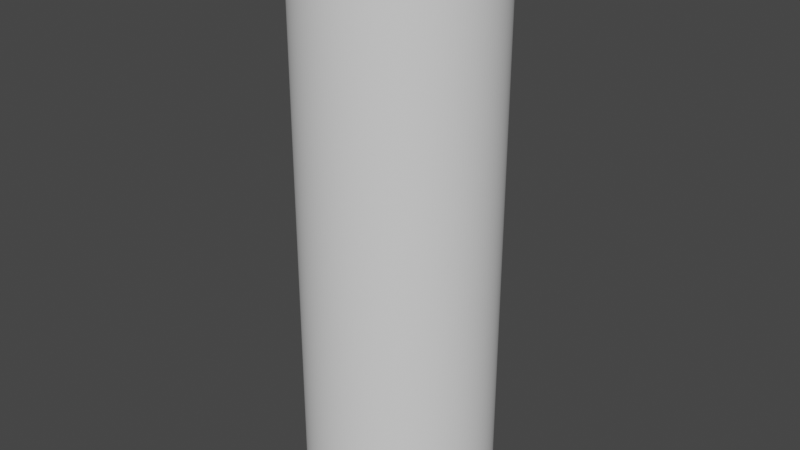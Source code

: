 # Source: tree_trunk.blend  (saved by Blender 2.81.16; exported with 4.5.12 LTS)
import bpy
from mathutils import Matrix  # noqa: F401  (used for matrix-valued properties, if any)

bpy.ops.wm.read_factory_settings(use_empty=True)
scene = bpy.context.scene
scene.name = 'Scene'

# ---- collections
col_collection = bpy.data.collections.new('Collection'); scene.collection.children.link(col_collection)

# ---- world
world_world = bpy.data.worlds.new('World'); scene.world = world_world
world_world.use_nodes = True; world_world.node_tree.nodes.clear()
_N = world_world.node_tree.nodes; _L = world_world.node_tree.links
n0 = _N.new('ShaderNodeOutputWorld'); n0.name = 'World Output'; n0.location = (300, 300)
n1 = _N.new('ShaderNodeBackground'); n1.name = 'Background'; n1.location = (10, 300)
n1.inputs[0].default_value = (0.05088, 0.05088, 0.05088, 1.0)
_L.new(n1.outputs[0], n0.inputs[0])
n0.is_active_output = True
world_world.color = (0.05088, 0.05088, 0.05088)
world_world.use_sun_shadow = False
world_world.sun_shadow_jitter_overblur = 0.0

# ---- meshes
me_cylinder = bpy.data.meshes.new('Cylinder')
me_cylinder.from_pydata([(0.0, 1.0, -1.0), (0.0, 1.0, 1.0), (0.03141, 0.9995, -1.0), (0.03141, 0.9995, 1.0), (0.06279, 0.998, -1.0), (0.06279, 0.998, 1.0), (0.09411, 0.9956, -1.0), (0.09411, 0.9956, 1.0), (0.1253, 0.9921, -1.0), (0.1253, 0.9921, 1.0), (0.1564, 0.9877, -1.0), (0.1564, 0.9877, 1.0), (0.1874, 0.9823, -1.0), (0.1874, 0.9823, 1.0), (0.2181, 0.9759, -1.0), (0.2181, 0.9759, 1.0), (0.2487, 0.9686, -1.0), (0.2487, 0.9686, 1.0), (0.279, 0.9603, -1.0), (0.279, 0.9603, 1.0), (0.309, 0.9511, -1.0), (0.309, 0.9511, 1.0), (0.3387, 0.9409, -1.0), (0.3387, 0.9409, 1.0), (0.3681, 0.9298, -1.0), (0.3681, 0.9298, 1.0), (0.3971, 0.9178, -1.0), (0.3971, 0.9178, 1.0), (0.4258, 0.9048, -1.0), (0.4258, 0.9048, 1.0), (0.454, 0.891, -1.0), (0.454, 0.891, 1.0), (0.4818, 0.8763, -1.0), (0.4818, 0.8763, 1.0), (0.509, 0.8607, -1.0), (0.509, 0.8607, 1.0), (0.5358, 0.8443, -1.0), (0.5358, 0.8443, 1.0), (0.5621, 0.8271, -1.0), (0.5621, 0.8271, 1.0), (0.5878, 0.809, -1.0), (0.5878, 0.809, 1.0), (0.6129, 0.7902, -1.0), (0.6129, 0.7902, 1.0), (0.6374, 0.7705, -1.0), (0.6374, 0.7705, 1.0), (0.6613, 0.7501, -1.0), (0.6613, 0.7501, 1.0), (0.6845, 0.729, -1.0), (0.6845, 0.729, 1.0), (0.7071, 0.7071, -1.0), (0.7071, 0.7071, 1.0), (0.729, 0.6845, -1.0), (0.729, 0.6845, 1.0), (0.7501, 0.6613, -1.0), (0.7501, 0.6613, 1.0), (0.7705, 0.6374, -1.0), (0.7705, 0.6374, 1.0), (0.7902, 0.6129, -1.0), (0.7902, 0.6129, 1.0), (0.809, 0.5878, -1.0), (0.809, 0.5878, 1.0), (0.8271, 0.5621, -1.0), (0.8271, 0.5621, 1.0), (0.8443, 0.5358, -1.0), (0.8443, 0.5358, 1.0), (0.8607, 0.509, -1.0), (0.8607, 0.509, 1.0), (0.8763, 0.4818, -1.0), (0.8763, 0.4818, 1.0), (0.891, 0.454, -1.0), (0.891, 0.454, 1.0), (0.9048, 0.4258, -1.0), (0.9048, 0.4258, 1.0), (0.9178, 0.3971, -1.0), (0.9178, 0.3971, 1.0), (0.9298, 0.3681, -1.0), (0.9298, 0.3681, 1.0), (0.9409, 0.3387, -1.0), (0.9409, 0.3387, 1.0), (0.9511, 0.309, -1.0), (0.9511, 0.309, 1.0), (0.9603, 0.279, -1.0), (0.9603, 0.279, 1.0), (0.9686, 0.2487, -1.0), (0.9686, 0.2487, 1.0), (0.9759, 0.2181, -1.0), (0.9759, 0.2181, 1.0), (0.9823, 0.1874, -1.0), (0.9823, 0.1874, 1.0), (0.9877, 0.1564, -1.0), (0.9877, 0.1564, 1.0), (0.9921, 0.1253, -1.0), (0.9921, 0.1253, 1.0), (0.9956, 0.09411, -1.0), (0.9956, 0.09411, 1.0), (0.998, 0.06279, -1.0), (0.998, 0.06279, 1.0), (0.9995, 0.03141, -1.0), (0.9995, 0.03141, 1.0), (1.0, -5.205e-07, -1.0), (1.0, -5.205e-07, 1.0), (0.9995, -0.03141, -1.0), (0.9995, -0.03141, 1.0), (0.998, -0.06279, -1.0), (0.998, -0.06279, 1.0), (0.9956, -0.09411, -1.0), (0.9956, -0.09411, 1.0), (0.9921, -0.1253, -1.0), (0.9921, -0.1253, 1.0), (0.9877, -0.1564, -1.0), (0.9877, -0.1564, 1.0), (0.9823, -0.1874, -1.0), (0.9823, -0.1874, 1.0), (0.9759, -0.2181, -1.0), (0.9759, -0.2181, 1.0), (0.9686, -0.2487, -1.0), (0.9686, -0.2487, 1.0), (0.9603, -0.279, -1.0), (0.9603, -0.279, 1.0), (0.9511, -0.309, -1.0), (0.9511, -0.309, 1.0), (0.9409, -0.3387, -1.0), (0.9409, -0.3387, 1.0), (0.9298, -0.3681, -1.0), (0.9298, -0.3681, 1.0), (0.9178, -0.3971, -1.0), (0.9178, -0.3971, 1.0), (0.9048, -0.4258, -1.0), (0.9048, -0.4258, 1.0), (0.891, -0.454, -1.0), (0.891, -0.454, 1.0), (0.8763, -0.4818, -1.0), (0.8763, -0.4818, 1.0), (0.8607, -0.509, -1.0), (0.8607, -0.509, 1.0), (0.8443, -0.5358, -1.0), (0.8443, -0.5358, 1.0), (0.8271, -0.5621, -1.0), (0.8271, -0.5621, 1.0), (0.809, -0.5878, -1.0), (0.809, -0.5878, 1.0), (0.7902, -0.6129, -1.0), (0.7902, -0.6129, 1.0), (0.7705, -0.6374, -1.0), (0.7705, -0.6374, 1.0), (0.7501, -0.6613, -1.0), (0.7501, -0.6613, 1.0), (0.729, -0.6845, -1.0), (0.729, -0.6845, 1.0), (0.7071, -0.7071, -1.0), (0.7071, -0.7071, 1.0), (0.6845, -0.729, -1.0), (0.6845, -0.729, 1.0), (0.6613, -0.7501, -1.0), (0.6613, -0.7501, 1.0), (0.6374, -0.7705, -1.0), (0.6374, -0.7705, 1.0), (0.6129, -0.7902, -1.0), (0.6129, -0.7902, 1.0), (0.5878, -0.809, -1.0), (0.5878, -0.809, 1.0), (0.5621, -0.8271, -1.0), (0.5621, -0.8271, 1.0), (0.5358, -0.8443, -1.0), (0.5358, -0.8443, 1.0), (0.509, -0.8607, -1.0), (0.509, -0.8607, 1.0), (0.4818, -0.8763, -1.0), (0.4818, -0.8763, 1.0), (0.454, -0.891, -1.0), (0.454, -0.891, 1.0), (0.4258, -0.9048, -1.0), (0.4258, -0.9048, 1.0), (0.3971, -0.9178, -1.0), (0.3971, -0.9178, 1.0), (0.3681, -0.9298, -1.0), (0.3681, -0.9298, 1.0), (0.3387, -0.9409, -1.0), (0.3387, -0.9409, 1.0), (0.309, -0.9511, -1.0), (0.309, -0.9511, 1.0), (0.279, -0.9603, -1.0), (0.279, -0.9603, 1.0), (0.2487, -0.9686, -1.0), (0.2487, -0.9686, 1.0), (0.2181, -0.9759, -1.0), (0.2181, -0.9759, 1.0), (0.1874, -0.9823, -1.0), (0.1874, -0.9823, 1.0), (0.1564, -0.9877, -1.0), (0.1564, -0.9877, 1.0), (0.1253, -0.9921, -1.0), (0.1253, -0.9921, 1.0), (0.09411, -0.9956, -1.0), (0.09411, -0.9956, 1.0), (0.06279, -0.998, -1.0), (0.06279, -0.998, 1.0), (0.03141, -0.9995, -1.0), (0.03141, -0.9995, 1.0), (-1.041e-06, -1.0, -1.0), (-1.041e-06, -1.0, 1.0), (-0.03141, -0.9995, -1.0), (-0.03141, -0.9995, 1.0), (-0.06279, -0.998, -1.0), (-0.06279, -0.998, 1.0), (-0.09411, -0.9956, -1.0), (-0.09411, -0.9956, 1.0), (-0.1253, -0.9921, -1.0), (-0.1253, -0.9921, 1.0), (-0.1564, -0.9877, -1.0), (-0.1564, -0.9877, 1.0), (-0.1874, -0.9823, -1.0), (-0.1874, -0.9823, 1.0), (-0.2181, -0.9759, -1.0), (-0.2181, -0.9759, 1.0), (-0.2487, -0.9686, -1.0), (-0.2487, -0.9686, 1.0), (-0.279, -0.9603, -1.0), (-0.279, -0.9603, 1.0), (-0.309, -0.9511, -1.0), (-0.309, -0.9511, 1.0), (-0.3387, -0.9409, -1.0), (-0.3387, -0.9409, 1.0), (-0.3681, -0.9298, -1.0), (-0.3681, -0.9298, 1.0), (-0.3971, -0.9178, -1.0), (-0.3971, -0.9178, 1.0), (-0.4258, -0.9048, -1.0), (-0.4258, -0.9048, 1.0), (-0.454, -0.891, -1.0), (-0.454, -0.891, 1.0), (-0.4818, -0.8763, -1.0), (-0.4818, -0.8763, 1.0), (-0.509, -0.8607, -1.0), (-0.509, -0.8607, 1.0), (-0.5358, -0.8443, -1.0), (-0.5358, -0.8443, 1.0), (-0.5621, -0.8271, -1.0), (-0.5621, -0.8271, 1.0), (-0.5878, -0.809, -1.0), (-0.5878, -0.809, 1.0), (-0.6129, -0.7902, -1.0), (-0.6129, -0.7902, 1.0), (-0.6374, -0.7705, -1.0), (-0.6374, -0.7705, 1.0), (-0.6613, -0.7501, -1.0), (-0.6613, -0.7501, 1.0), (-0.6845, -0.729, -1.0), (-0.6845, -0.729, 1.0), (-0.7071, -0.7071, -1.0), (-0.7071, -0.7071, 1.0), (-0.729, -0.6845, -1.0), (-0.729, -0.6845, 1.0), (-0.7501, -0.6613, -1.0), (-0.7501, -0.6613, 1.0), (-0.7705, -0.6374, -1.0), (-0.7705, -0.6374, 1.0), (-0.7902, -0.6129, -1.0), (-0.7902, -0.6129, 1.0), (-0.809, -0.5878, -1.0), (-0.809, -0.5878, 1.0), (-0.8271, -0.5621, -1.0), (-0.8271, -0.5621, 1.0), (-0.8443, -0.5358, -1.0), (-0.8443, -0.5358, 1.0), (-0.8607, -0.509, -1.0), (-0.8607, -0.509, 1.0), (-0.8763, -0.4818, -1.0), (-0.8763, -0.4818, 1.0), (-0.891, -0.454, -1.0), (-0.891, -0.454, 1.0), (-0.9048, -0.4258, -1.0), (-0.9048, -0.4258, 1.0), (-0.9178, -0.3971, -1.0), (-0.9178, -0.3971, 1.0), (-0.9298, -0.3681, -1.0), (-0.9298, -0.3681, 1.0), (-0.9409, -0.3387, -1.0), (-0.9409, -0.3387, 1.0), (-0.9511, -0.309, -1.0), (-0.9511, -0.309, 1.0), (-0.9603, -0.279, -1.0), (-0.9603, -0.279, 1.0), (-0.9686, -0.2487, -1.0), (-0.9686, -0.2487, 1.0), (-0.9759, -0.2181, -1.0), (-0.9759, -0.2181, 1.0), (-0.9823, -0.1874, -1.0), (-0.9823, -0.1874, 1.0), (-0.9877, -0.1564, -1.0), (-0.9877, -0.1564, 1.0), (-0.9921, -0.1253, -1.0), (-0.9921, -0.1253, 1.0), (-0.9956, -0.09411, -1.0), (-0.9956, -0.09411, 1.0), (-0.998, -0.06279, -1.0), (-0.998, -0.06279, 1.0), (-0.9995, -0.03141, -1.0), (-0.9995, -0.03141, 1.0), (-1.0, 1.442e-06, -1.0), (-1.0, 1.442e-06, 1.0), (-0.9995, 0.03141, -1.0), (-0.9995, 0.03141, 1.0), (-0.998, 0.06279, -1.0), (-0.998, 0.06279, 1.0), (-0.9956, 0.09411, -1.0), (-0.9956, 0.09411, 1.0), (-0.9921, 0.1253, -1.0), (-0.9921, 0.1253, 1.0), (-0.9877, 0.1564, -1.0), (-0.9877, 0.1564, 1.0), (-0.9823, 0.1874, -1.0), (-0.9823, 0.1874, 1.0), (-0.9759, 0.2181, -1.0), (-0.9759, 0.2181, 1.0), (-0.9686, 0.2487, -1.0), (-0.9686, 0.2487, 1.0), (-0.9603, 0.279, -1.0), (-0.9603, 0.279, 1.0), (-0.9511, 0.309, -1.0), (-0.9511, 0.309, 1.0), (-0.9409, 0.3387, -1.0), (-0.9409, 0.3387, 1.0), (-0.9298, 0.3681, -1.0), (-0.9298, 0.3681, 1.0), (-0.9178, 0.3971, -1.0), (-0.9178, 0.3971, 1.0), (-0.9048, 0.4258, -1.0), (-0.9048, 0.4258, 1.0), (-0.891, 0.454, -1.0), (-0.891, 0.454, 1.0), (-0.8763, 0.4818, -1.0), (-0.8763, 0.4818, 1.0), (-0.8607, 0.509, -1.0), (-0.8607, 0.509, 1.0), (-0.8443, 0.5358, -1.0), (-0.8443, 0.5358, 1.0), (-0.8271, 0.5621, -1.0), (-0.8271, 0.5621, 1.0), (-0.809, 0.5878, -1.0), (-0.809, 0.5878, 1.0), (-0.7902, 0.6129, -1.0), (-0.7902, 0.6129, 1.0), (-0.7705, 0.6374, -1.0), (-0.7705, 0.6374, 1.0), (-0.7501, 0.6613, -1.0), (-0.7501, 0.6613, 1.0), (-0.729, 0.6845, -1.0), (-0.729, 0.6845, 1.0), (-0.7071, 0.7071, -1.0), (-0.7071, 0.7071, 1.0), (-0.6845, 0.729, -1.0), (-0.6845, 0.729, 1.0), (-0.6613, 0.7501, -1.0), (-0.6613, 0.7501, 1.0), (-0.6374, 0.7705, -1.0), (-0.6374, 0.7705, 1.0), (-0.6129, 0.7902, -1.0), (-0.6129, 0.7902, 1.0), (-0.5878, 0.809, -1.0), (-0.5878, 0.809, 1.0), (-0.5621, 0.8271, -1.0), (-0.5621, 0.8271, 1.0), (-0.5358, 0.8443, -1.0), (-0.5358, 0.8443, 1.0), (-0.509, 0.8607, -1.0), (-0.509, 0.8607, 1.0), (-0.4818, 0.8763, -1.0), (-0.4818, 0.8763, 1.0), (-0.454, 0.891, -1.0), (-0.454, 0.891, 1.0), (-0.4258, 0.9048, -1.0), (-0.4258, 0.9048, 1.0), (-0.3971, 0.9178, -1.0), (-0.3971, 0.9178, 1.0), (-0.3681, 0.9298, -1.0), (-0.3681, 0.9298, 1.0), (-0.3387, 0.9409, -1.0), (-0.3387, 0.9409, 1.0), (-0.309, 0.9511, -1.0), (-0.309, 0.9511, 1.0), (-0.279, 0.9603, -1.0), (-0.279, 0.9603, 1.0), (-0.2487, 0.9686, -1.0), (-0.2487, 0.9686, 1.0), (-0.2181, 0.9759, -1.0), (-0.2181, 0.9759, 1.0), (-0.1874, 0.9823, -1.0), (-0.1874, 0.9823, 1.0), (-0.1564, 0.9877, -1.0), (-0.1564, 0.9877, 1.0), (-0.1253, 0.9921, -1.0), (-0.1253, 0.9921, 1.0), (-0.09411, 0.9956, -1.0), (-0.09411, 0.9956, 1.0), (-0.06279, 0.998, -1.0), (-0.06279, 0.998, 1.0), (-0.03141, 0.9995, -1.0), (-0.03141, 0.9995, 1.0)], [], [(0, 1, 3, 2), (2, 3, 5, 4), (4, 5, 7, 6), (6, 7, 9, 8), (8, 9, 11, 10), (10, 11, 13, 12), (12, 13, 15, 14), (14, 15, 17, 16), (16, 17, 19, 18), (18, 19, 21, 20), (20, 21, 23, 22), (22, 23, 25, 24), (24, 25, 27, 26), (26, 27, 29, 28), (28, 29, 31, 30), (30, 31, 33, 32), (32, 33, 35, 34), (34, 35, 37, 36), (36, 37, 39, 38), (38, 39, 41, 40), (40, 41, 43, 42), (42, 43, 45, 44), (44, 45, 47, 46), (46, 47, 49, 48), (48, 49, 51, 50), (50, 51, 53, 52), (52, 53, 55, 54), (54, 55, 57, 56), (56, 57, 59, 58), (58, 59, 61, 60), (60, 61, 63, 62), (62, 63, 65, 64), (64, 65, 67, 66), (66, 67, 69, 68), (68, 69, 71, 70), (70, 71, 73, 72), (72, 73, 75, 74), (74, 75, 77, 76), (76, 77, 79, 78), (78, 79, 81, 80), (80, 81, 83, 82), (82, 83, 85, 84), (84, 85, 87, 86), (86, 87, 89, 88), (88, 89, 91, 90), (90, 91, 93, 92), (92, 93, 95, 94), (94, 95, 97, 96), (96, 97, 99, 98), (98, 99, 101, 100), (100, 101, 103, 102), (102, 103, 105, 104), (104, 105, 107, 106), (106, 107, 109, 108), (108, 109, 111, 110), (110, 111, 113, 112), (112, 113, 115, 114), (114, 115, 117, 116), (116, 117, 119, 118), (118, 119, 121, 120), (120, 121, 123, 122), (122, 123, 125, 124), (124, 125, 127, 126), (126, 127, 129, 128), (128, 129, 131, 130), (130, 131, 133, 132), (132, 133, 135, 134), (134, 135, 137, 136), (136, 137, 139, 138), (138, 139, 141, 140), (140, 141, 143, 142), (142, 143, 145, 144), (144, 145, 147, 146), (146, 147, 149, 148), (148, 149, 151, 150), (150, 151, 153, 152), (152, 153, 155, 154), (154, 155, 157, 156), (156, 157, 159, 158), (158, 159, 161, 160), (160, 161, 163, 162), (162, 163, 165, 164), (164, 165, 167, 166), (166, 167, 169, 168), (168, 169, 171, 170), (170, 171, 173, 172), (172, 173, 175, 174), (174, 175, 177, 176), (176, 177, 179, 178), (178, 179, 181, 180), (180, 181, 183, 182), (182, 183, 185, 184), (184, 185, 187, 186), (186, 187, 189, 188), (188, 189, 191, 190), (190, 191, 193, 192), (192, 193, 195, 194), (194, 195, 197, 196), (196, 197, 199, 198), (198, 199, 201, 200), (200, 201, 203, 202), (202, 203, 205, 204), (204, 205, 207, 206), (206, 207, 209, 208), (208, 209, 211, 210), (210, 211, 213, 212), (212, 213, 215, 214), (214, 215, 217, 216), (216, 217, 219, 218), (218, 219, 221, 220), (220, 221, 223, 222), (222, 223, 225, 224), (224, 225, 227, 226), (226, 227, 229, 228), (228, 229, 231, 230), (230, 231, 233, 232), (232, 233, 235, 234), (234, 235, 237, 236), (236, 237, 239, 238), (238, 239, 241, 240), (240, 241, 243, 242), (242, 243, 245, 244), (244, 245, 247, 246), (246, 247, 249, 248), (248, 249, 251, 250), (250, 251, 253, 252), (252, 253, 255, 254), (254, 255, 257, 256), (256, 257, 259, 258), (258, 259, 261, 260), (260, 261, 263, 262), (262, 263, 265, 264), (264, 265, 267, 266), (266, 267, 269, 268), (268, 269, 271, 270), (270, 271, 273, 272), (272, 273, 275, 274), (274, 275, 277, 276), (276, 277, 279, 278), (278, 279, 281, 280), (280, 281, 283, 282), (282, 283, 285, 284), (284, 285, 287, 286), (286, 287, 289, 288), (288, 289, 291, 290), (290, 291, 293, 292), (292, 293, 295, 294), (294, 295, 297, 296), (296, 297, 299, 298), (298, 299, 301, 300), (300, 301, 303, 302), (302, 303, 305, 304), (304, 305, 307, 306), (306, 307, 309, 308), (308, 309, 311, 310), (310, 311, 313, 312), (312, 313, 315, 314), (314, 315, 317, 316), (316, 317, 319, 318), (318, 319, 321, 320), (320, 321, 323, 322), (322, 323, 325, 324), (324, 325, 327, 326), (326, 327, 329, 328), (328, 329, 331, 330), (330, 331, 333, 332), (332, 333, 335, 334), (334, 335, 337, 336), (336, 337, 339, 338), (338, 339, 341, 340), (340, 341, 343, 342), (342, 343, 345, 344), (344, 345, 347, 346), (346, 347, 349, 348), (348, 349, 351, 350), (350, 351, 353, 352), (352, 353, 355, 354), (354, 355, 357, 356), (356, 357, 359, 358), (358, 359, 361, 360), (360, 361, 363, 362), (362, 363, 365, 364), (364, 365, 367, 366), (366, 367, 369, 368), (368, 369, 371, 370), (370, 371, 373, 372), (372, 373, 375, 374), (374, 375, 377, 376), (376, 377, 379, 378), (378, 379, 381, 380), (380, 381, 383, 382), (382, 383, 385, 384), (384, 385, 387, 386), (386, 387, 389, 388), (388, 389, 391, 390), (390, 391, 393, 392), (392, 393, 395, 394), (394, 395, 397, 396), (3, 1, 399, 397, 395, 393, 391, 389, 387, 385, 383, 381, 379, 377, 375, 373, 371, 369, 367, 365, 363, 361, 359, 357, 355, 353, 351, 349, 347, 345, 343, 341, 339, 337, 335, 333, 331, 329, 327, 325, 323, 321, 319, 317, 315, 313, 311, 309, 307, 305, 303, 301, 299, 297, 295, 293, 291, 289, 287, 285, 283, 281, 279, 277, 275, 273, 271, 269, 267, 265, 263, 261, 259, 257, 255, 253, 251, 249, 247, 245, 243, 241, 239, 237, 235, 233, 231, 229, 227, 225, 223, 221, 219, 217, 215, 213, 211, 209, 207, 205, 203, 201, 199, 197, 195, 193, 191, 189, 187, 185, 183, 181, 179, 177, 175, 173, 171, 169, 167, 165, 163, 161, 159, 157, 155, 153, 151, 149, 147, 145, 143, 141, 139, 137, 135, 133, 131, 129, 127, 125, 123, 121, 119, 117, 115, 113, 111, 109, 107, 105, 103, 101, 99, 97, 95, 93, 91, 89, 87, 85, 83, 81, 79, 77, 75, 73, 71, 69, 67, 65, 63, 61, 59, 57, 55, 53, 51, 49, 47, 45, 43, 41, 39, 37, 35, 33, 31, 29, 27, 25, 23, 21, 19, 17, 15, 13, 11, 9, 7, 5), (396, 397, 399, 398), (398, 399, 1, 0), (0, 2, 4, 6, 8, 10, 12, 14, 16, 18, 20, 22, 24, 26, 28, 30, 32, 34, 36, 38, 40, 42, 44, 46, 48, 50, 52, 54, 56, 58, 60, 62, 64, 66, 68, 70, 72, 74, 76, 78, 80, 82, 84, 86, 88, 90, 92, 94, 96, 98, 100, 102, 104, 106, 108, 110, 112, 114, 116, 118, 120, 122, 124, 126, 128, 130, 132, 134, 136, 138, 140, 142, 144, 146, 148, 150, 152, 154, 156, 158, 160, 162, 164, 166, 168, 170, 172, 174, 176, 178, 180, 182, 184, 186, 188, 190, 192, 194, 196, 198, 200, 202, 204, 206, 208, 210, 212, 214, 216, 218, 220, 222, 224, 226, 228, 230, 232, 234, 236, 238, 240, 242, 244, 246, 248, 250, 252, 254, 256, 258, 260, 262, 264, 266, 268, 270, 272, 274, 276, 278, 280, 282, 284, 286, 288, 290, 292, 294, 296, 298, 300, 302, 304, 306, 308, 310, 312, 314, 316, 318, 320, 322, 324, 326, 328, 330, 332, 334, 336, 338, 340, 342, 344, 346, 348, 350, 352, 354, 356, 358, 360, 362, 364, 366, 368, 370, 372, 374, 376, 378, 380, 382, 384, 386, 388, 390, 392, 394, 396, 398)])
_uv = me_cylinder.uv_layers.new(name='UVMap')
_uv.uv.foreach_set('vector', [1.0, 0.5, 1.0, 1.0, 0.995, 1.0, 0.995, 0.5, 0.995, 0.5, 0.995, 1.0, 0.99, 1.0, 0.99, 0.5, 0.99, 0.5, 0.99, 1.0, 0.985, 1.0, 0.985, 0.5, 0.985, 0.5, 0.985, 1.0, 0.98, 1.0, 0.98, 0.5, 0.98, 0.5, 0.98, 1.0, 0.975, 1.0, 0.975, 0.5, 0.975, 0.5, 0.975, 1.0, 0.97, 1.0, 0.97, 0.5, 0.97, 0.5, 0.97, 1.0, 0.965, 1.0, 0.965, 0.5, 0.965, 0.5, 0.965, 1.0, 0.96, 1.0, 0.96, 0.5, 0.96, 0.5, 0.96, 1.0, 0.955, 1.0, 0.955, 0.5, 0.955, 0.5, 0.955, 1.0, 0.95, 1.0, 0.95, 0.5, 0.95, 0.5, 0.95, 1.0, 0.945, 1.0, 0.945, 0.5, 0.945, 0.5, 0.945, 1.0, 0.94, 1.0, 0.94, 0.5, 0.94, 0.5, 0.94, 1.0, 0.935, 1.0, 0.935, 0.5, 0.935, 0.5, 0.935, 1.0, 0.93, 1.0, 0.93, 0.5, 0.93, 0.5, 0.93, 1.0, 0.925, 1.0, 0.925, 0.5, 0.925, 0.5, 0.925, 1.0, 0.92, 1.0, 0.92, 0.5, 0.92, 0.5, 0.92, 1.0, 0.915, 1.0, 0.915, 0.5, 0.915, 0.5, 0.915, 1.0, 0.91, 1.0, 0.91, 0.5, 0.91, 0.5, 0.91, 1.0, 0.905, 1.0, 0.905, 0.5, 0.905, 0.5, 0.905, 1.0, 0.9, 1.0, 0.9, 0.5, 0.9, 0.5, 0.9, 1.0, 0.895, 1.0, 0.895, 0.5, 0.895, 0.5, 0.895, 1.0, 0.89, 1.0, 0.89, 0.5, 0.89, 0.5, 0.89, 1.0, 0.885, 1.0, 0.885, 0.5, 0.885, 0.5, 0.885, 1.0, 0.88, 1.0, 0.88, 0.5, 0.88, 0.5, 0.88, 1.0, 0.875, 1.0, 0.875, 0.5, 0.875, 0.5, 0.875, 1.0, 0.87, 1.0, 0.87, 0.5, 0.87, 0.5, 0.87, 1.0, 0.865, 1.0, 0.865, 0.5, 0.865, 0.5, 0.865, 1.0, 0.86, 1.0, 0.86, 0.5, 0.86, 0.5, 0.86, 1.0, 0.855, 1.0, 0.855, 0.5, 0.855, 0.5, 0.855, 1.0, 0.85, 1.0, 0.85, 0.5, 0.85, 0.5, 0.85, 1.0, 0.845, 1.0, 0.845, 0.5, 0.845, 0.5, 0.845, 1.0, 0.84, 1.0, 0.84, 0.5, 0.84, 0.5, 0.84, 1.0, 0.835, 1.0, 0.835, 0.5, 0.835, 0.5, 0.835, 1.0, 0.83, 1.0, 0.83, 0.5, 0.83, 0.5, 0.83, 1.0, 0.825, 1.0, 0.825, 0.5, 0.825, 0.5, 0.825, 1.0, 0.82, 1.0, 0.82, 0.5, 0.82, 0.5, 0.82, 1.0, 0.815, 1.0, 0.815, 0.5, 0.815, 0.5, 0.815, 1.0, 0.81, 1.0, 0.81, 0.5, 0.81, 0.5, 0.81, 1.0, 0.805, 1.0, 0.805, 0.5, 0.805, 0.5, 0.805, 1.0, 0.8, 1.0, 0.8, 0.5, 0.8, 0.5, 0.8, 1.0, 0.795, 1.0, 0.795, 0.5, 0.795, 0.5, 0.795, 1.0, 0.79, 1.0, 0.79, 0.5, 0.79, 0.5, 0.79, 1.0, 0.785, 1.0, 0.785, 0.5, 0.785, 0.5, 0.785, 1.0, 0.78, 1.0, 0.78, 0.5, 0.78, 0.5, 0.78, 1.0, 0.775, 1.0, 0.775, 0.5, 0.775, 0.5, 0.775, 1.0, 0.77, 1.0, 0.77, 0.5, 0.77, 0.5, 0.77, 1.0, 0.765, 1.0, 0.765, 0.5, 0.765, 0.5, 0.765, 1.0, 0.76, 1.0, 0.76, 0.5, 0.76, 0.5, 0.76, 1.0, 0.755, 1.0, 0.755, 0.5, 0.755, 0.5, 0.755, 1.0, 0.75, 1.0, 0.75, 0.5, 0.75, 0.5, 0.75, 1.0, 0.745, 1.0, 0.745, 0.5, 0.745, 0.5, 0.745, 1.0, 0.74, 1.0, 0.74, 0.5, 0.74, 0.5, 0.74, 1.0, 0.735, 1.0, 0.735, 0.5, 0.735, 0.5, 0.735, 1.0, 0.73, 1.0, 0.73, 0.5, 0.73, 0.5, 0.73, 1.0, 0.725, 1.0, 0.725, 0.5, 0.725, 0.5, 0.725, 1.0, 0.72, 1.0, 0.72, 0.5, 0.72, 0.5, 0.72, 1.0, 0.715, 1.0, 0.715, 0.5, 0.715, 0.5, 0.715, 1.0, 0.71, 1.0, 0.71, 0.5, 0.71, 0.5, 0.71, 1.0, 0.705, 1.0, 0.705, 0.5, 0.705, 0.5, 0.705, 1.0, 0.7, 1.0, 0.7, 0.5, 0.7, 0.5, 0.7, 1.0, 0.695, 1.0, 0.695, 0.5, 0.695, 0.5, 0.695, 1.0, 0.69, 1.0, 0.69, 0.5, 0.69, 0.5, 0.69, 1.0, 0.685, 1.0, 0.685, 0.5, 0.685, 0.5, 0.685, 1.0, 0.68, 1.0, 0.68, 0.5, 0.68, 0.5, 0.68, 1.0, 0.675, 1.0, 0.675, 0.5, 0.675, 0.5, 0.675, 1.0, 0.67, 1.0, 0.67, 0.5, 0.67, 0.5, 0.67, 1.0, 0.665, 1.0, 0.665, 0.5, 0.665, 0.5, 0.665, 1.0, 0.66, 1.0, 0.66, 0.5, 0.66, 0.5, 0.66, 1.0, 0.655, 1.0, 0.655, 0.5, 0.655, 0.5, 0.655, 1.0, 0.65, 1.0, 0.65, 0.5, 0.65, 0.5, 0.65, 1.0, 0.645, 1.0, 0.645, 0.5, 0.645, 0.5, 0.645, 1.0, 0.64, 1.0, 0.64, 0.5, 0.64, 0.5, 0.64, 1.0, 0.635, 1.0, 0.635, 0.5, 0.635, 0.5, 0.635, 1.0, 0.63, 1.0, 0.63, 0.5, 0.63, 0.5, 0.63, 1.0, 0.625, 1.0, 0.625, 0.5, 0.625, 0.5, 0.625, 1.0, 0.62, 1.0, 0.62, 0.5, 0.62, 0.5, 0.62, 1.0, 0.615, 1.0, 0.615, 0.5, 0.615, 0.5, 0.615, 1.0, 0.61, 1.0, 0.61, 0.5, 0.61, 0.5, 0.61, 1.0, 0.605, 1.0, 0.605, 0.5, 0.605, 0.5, 0.605, 1.0, 0.6, 1.0, 0.6, 0.5, 0.6, 0.5, 0.6, 1.0, 0.595, 1.0, 0.595, 0.5, 0.595, 0.5, 0.595, 1.0, 0.59, 1.0, 0.59, 0.5, 0.59, 0.5, 0.59, 1.0, 0.585, 1.0, 0.585, 0.5, 0.585, 0.5, 0.585, 1.0, 0.58, 1.0, 0.58, 0.5, 0.58, 0.5, 0.58, 1.0, 0.575, 1.0, 0.575, 0.5, 0.575, 0.5, 0.575, 1.0, 0.57, 1.0, 0.57, 0.5, 0.57, 0.5, 0.57, 1.0, 0.565, 1.0, 0.565, 0.5, 0.565, 0.5, 0.565, 1.0, 0.56, 1.0, 0.56, 0.5, 0.56, 0.5, 0.56, 1.0, 0.555, 1.0, 0.555, 0.5, 0.555, 0.5, 0.555, 1.0, 0.55, 1.0, 0.55, 0.5, 0.55, 0.5, 0.55, 1.0, 0.545, 1.0, 0.545, 0.5, 0.545, 0.5, 0.545, 1.0, 0.54, 1.0, 0.54, 0.5, 0.54, 0.5, 0.54, 1.0, 0.535, 1.0, 0.535, 0.5, 0.535, 0.5, 0.535, 1.0, 0.53, 1.0, 0.53, 0.5, 0.53, 0.5, 0.53, 1.0, 0.525, 1.0, 0.525, 0.5, 0.525, 0.5, 0.525, 1.0, 0.52, 1.0, 0.52, 0.5, 0.52, 0.5, 0.52, 1.0, 0.515, 1.0, 0.515, 0.5, 0.515, 0.5, 0.515, 1.0, 0.51, 1.0, 0.51, 0.5, 0.51, 0.5, 0.51, 1.0, 0.505, 1.0, 0.505, 0.5, 0.505, 0.5, 0.505, 1.0, 0.5, 1.0, 0.5, 0.5, 0.5, 0.5, 0.5, 1.0, 0.495, 1.0, 0.495, 0.5, 0.495, 0.5, 0.495, 1.0, 0.49, 1.0, 0.49, 0.5, 0.49, 0.5, 0.49, 1.0, 0.485, 1.0, 0.485, 0.5, 0.485, 0.5, 0.485, 1.0, 0.48, 1.0, 0.48, 0.5, 0.48, 0.5, 0.48, 1.0, 0.475, 1.0, 0.475, 0.5, 0.475, 0.5, 0.475, 1.0, 0.47, 1.0, 0.47, 0.5, 0.47, 0.5, 0.47, 1.0, 0.465, 1.0, 0.465, 0.5, 0.465, 0.5, 0.465, 1.0, 0.46, 1.0, 0.46, 0.5, 0.46, 0.5, 0.46, 1.0, 0.455, 1.0, 0.455, 0.5, 0.455, 0.5, 0.455, 1.0, 0.45, 1.0, 0.45, 0.5, 0.45, 0.5, 0.45, 1.0, 0.445, 1.0, 0.445, 0.5, 0.445, 0.5, 0.445, 1.0, 0.44, 1.0, 0.44, 0.5, 0.44, 0.5, 0.44, 1.0, 0.435, 1.0, 0.435, 0.5, 0.435, 0.5, 0.435, 1.0, 0.43, 1.0, 0.43, 0.5, 0.43, 0.5, 0.43, 1.0, 0.425, 1.0, 0.425, 0.5, 0.425, 0.5, 0.425, 1.0, 0.42, 1.0, 0.42, 0.5, 0.42, 0.5, 0.42, 1.0, 0.415, 1.0, 0.415, 0.5, 0.415, 0.5, 0.415, 1.0, 0.41, 1.0, 0.41, 0.5, 0.41, 0.5, 0.41, 1.0, 0.405, 1.0, 0.405, 0.5, 0.405, 0.5, 0.405, 1.0, 0.4, 1.0, 0.4, 0.5, 0.4, 0.5, 0.4, 1.0, 0.395, 1.0, 0.395, 0.5, 0.395, 0.5, 0.395, 1.0, 0.39, 1.0, 0.39, 0.5, 0.39, 0.5, 0.39, 1.0, 0.385, 1.0, 0.385, 0.5, 0.385, 0.5, 0.385, 1.0, 0.38, 1.0, 0.38, 0.5, 0.38, 0.5, 0.38, 1.0, 0.375, 1.0, 0.375, 0.5, 0.375, 0.5, 0.375, 1.0, 0.37, 1.0, 0.37, 0.5, 0.37, 0.5, 0.37, 1.0, 0.365, 1.0, 0.365, 0.5, 0.365, 0.5, 0.365, 1.0, 0.36, 1.0, 0.36, 0.5, 0.36, 0.5, 0.36, 1.0, 0.355, 1.0, 0.355, 0.5, 0.355, 0.5, 0.355, 1.0, 0.35, 1.0, 0.35, 0.5, 0.35, 0.5, 0.35, 1.0, 0.345, 1.0, 0.345, 0.5, 0.345, 0.5, 0.345, 1.0, 0.34, 1.0, 0.34, 0.5, 0.34, 0.5, 0.34, 1.0, 0.335, 1.0, 0.335, 0.5, 0.335, 0.5, 0.335, 1.0, 0.33, 1.0, 0.33, 0.5, 0.33, 0.5, 0.33, 1.0, 0.325, 1.0, 0.325, 0.5, 0.325, 0.5, 0.325, 1.0, 0.32, 1.0, 0.32, 0.5, 0.32, 0.5, 0.32, 1.0, 0.315, 1.0, 0.315, 0.5, 0.315, 0.5, 0.315, 1.0, 0.31, 1.0, 0.31, 0.5, 0.31, 0.5, 0.31, 1.0, 0.305, 1.0, 0.305, 0.5, 0.305, 0.5, 0.305, 1.0, 0.3, 1.0, 0.3, 0.5, 0.3, 0.5, 0.3, 1.0, 0.295, 1.0, 0.295, 0.5, 0.295, 0.5, 0.295, 1.0, 0.29, 1.0, 0.29, 0.5, 0.29, 0.5, 0.29, 1.0, 0.285, 1.0, 0.285, 0.5, 0.285, 0.5, 0.285, 1.0, 0.28, 1.0, 0.28, 0.5, 0.28, 0.5, 0.28, 1.0, 0.275, 1.0, 0.275, 0.5, 0.275, 0.5, 0.275, 1.0, 0.27, 1.0, 0.27, 0.5, 0.27, 0.5, 0.27, 1.0, 0.265, 1.0, 0.265, 0.5, 0.265, 0.5, 0.265, 1.0, 0.26, 1.0, 0.26, 0.5, 0.26, 0.5, 0.26, 1.0, 0.255, 1.0, 0.255, 0.5, 0.255, 0.5, 0.255, 1.0, 0.25, 1.0, 0.25, 0.5, 0.25, 0.5, 0.25, 1.0, 0.245, 1.0, 0.245, 0.5, 0.245, 0.5, 0.245, 1.0, 0.24, 1.0, 0.24, 0.5, 0.24, 0.5, 0.24, 1.0, 0.235, 1.0, 0.235, 0.5, 0.235, 0.5, 0.235, 1.0, 0.23, 1.0, 0.23, 0.5, 0.23, 0.5, 0.23, 1.0, 0.225, 1.0, 0.225, 0.5, 0.225, 0.5, 0.225, 1.0, 0.22, 1.0, 0.22, 0.5, 0.22, 0.5, 0.22, 1.0, 0.215, 1.0, 0.215, 0.5, 0.215, 0.5, 0.215, 1.0, 0.21, 1.0, 0.21, 0.5, 0.21, 0.5, 0.21, 1.0, 0.205, 1.0, 0.205, 0.5, 0.205, 0.5, 0.205, 1.0, 0.2, 1.0, 0.2, 0.5, 0.2, 0.5, 0.2, 1.0, 0.195, 1.0, 0.195, 0.5, 0.195, 0.5, 0.195, 1.0, 0.19, 1.0, 0.19, 0.5, 0.19, 0.5, 0.19, 1.0, 0.185, 1.0, 0.185, 0.5, 0.185, 0.5, 0.185, 1.0, 0.18, 1.0, 0.18, 0.5, 0.18, 0.5, 0.18, 1.0, 0.175, 1.0, 0.175, 0.5, 0.175, 0.5, 0.175, 1.0, 0.17, 1.0, 0.17, 0.5, 0.17, 0.5, 0.17, 1.0, 0.165, 1.0, 0.165, 0.5, 0.165, 0.5, 0.165, 1.0, 0.16, 1.0, 0.16, 0.5, 0.16, 0.5, 0.16, 1.0, 0.155, 1.0, 0.155, 0.5, 0.155, 0.5, 0.155, 1.0, 0.15, 1.0, 0.15, 0.5, 0.15, 0.5, 0.15, 1.0, 0.145, 1.0, 0.145, 0.5, 0.145, 0.5, 0.145, 1.0, 0.14, 1.0, 0.14, 0.5, 0.14, 0.5, 0.14, 1.0, 0.135, 1.0, 0.135, 0.5, 0.135, 0.5, 0.135, 1.0, 0.13, 1.0, 0.13, 0.5, 0.13, 0.5, 0.13, 1.0, 0.125, 1.0, 0.125, 0.5, 0.125, 0.5, 0.125, 1.0, 0.12, 1.0, 0.12, 0.5, 0.12, 0.5, 0.12, 1.0, 0.115, 1.0, 0.115, 0.5, 0.115, 0.5, 0.115, 1.0, 0.11, 1.0, 0.11, 0.5, 0.11, 0.5, 0.11, 1.0, 0.105, 1.0, 0.105, 0.5, 0.105, 0.5, 0.105, 1.0, 0.1, 1.0, 0.1, 0.5, 0.1, 0.5, 0.1, 1.0, 0.095, 1.0, 0.095, 0.5, 0.095, 0.5, 0.095, 1.0, 0.09, 1.0, 0.09, 0.5, 0.09, 0.5, 0.09, 1.0, 0.085, 1.0, 0.085, 0.5, 0.085, 0.5, 0.085, 1.0, 0.08, 1.0, 0.08, 0.5, 0.08, 0.5, 0.08, 1.0, 0.075, 1.0, 0.075, 0.5, 0.075, 0.5, 0.075, 1.0, 0.07, 1.0, 0.07, 0.5, 0.07, 0.5, 0.07, 1.0, 0.065, 1.0, 0.065, 0.5, 0.065, 0.5, 0.065, 1.0, 0.06, 1.0, 0.06, 0.5, 0.06, 0.5, 0.06, 1.0, 0.055, 1.0, 0.055, 0.5, 0.055, 0.5, 0.055, 1.0, 0.05, 1.0, 0.05, 0.5, 0.05, 0.5, 0.05, 1.0, 0.045, 1.0, 0.045, 0.5, 0.045, 0.5, 0.045, 1.0, 0.04, 1.0, 0.04, 0.5, 0.04, 0.5, 0.04, 1.0, 0.035, 1.0, 0.035, 0.5, 0.035, 0.5, 0.035, 1.0, 0.03, 1.0, 0.03, 0.5, 0.03, 0.5, 0.03, 1.0, 0.025, 1.0, 0.025, 0.5, 0.025, 0.5, 0.025, 1.0, 0.02, 1.0, 0.02, 0.5, 0.02, 0.5, 0.02, 1.0, 0.015, 1.0, 0.015, 0.5, 0.015, 0.5, 0.015, 1.0, 0.01, 1.0, 0.01, 0.5, 0.2575, 0.4899, 0.25, 0.49, 0.2425, 0.4899, 0.2349, 0.4895, 0.2274, 0.4889, 0.2199, 0.4881, 0.2125, 0.487, 0.205, 0.4857, 0.1976, 0.4842, 0.1903, 0.4825, 0.183, 0.4805, 0.1758, 0.4783, 0.1687, 0.4758, 0.1617, 0.4731, 0.1547, 0.4703, 0.1478, 0.4672, 0.141, 0.4638, 0.1344, 0.4603, 0.1278, 0.4566, 0.1214, 0.4526, 0.1151, 0.4485, 0.1089, 0.4442, 0.1029, 0.4396, 0.09702, 0.4349, 0.09129, 0.43, 0.08571, 0.425, 0.08029, 0.4197, 0.07505, 0.4143, 0.06997, 0.4087, 0.06508, 0.403, 0.06036, 0.3971, 0.05584, 0.3911, 0.0515, 0.3849, 0.04736, 0.3786, 0.04342, 0.3722, 0.03969, 0.3656, 0.03616, 0.359, 0.03284, 0.3522, 0.02974, 0.3453, 0.02685, 0.3384, 0.02419, 0.3313, 0.02175, 0.3242, 0.01953, 0.317, 0.01754, 0.3097, 0.01578, 0.3024, 0.01425, 0.295, 0.01295, 0.2875, 0.01189, 0.2801, 0.01107, 0.2726, 0.01047, 0.2651, 0.01012, 0.2575, 0.01, 0.25, 0.01012, 0.2425, 0.01047, 0.2349, 0.01107, 0.2274, 0.01189, 0.2199, 0.01295, 0.2125, 0.01425, 0.205, 0.01578, 0.1976, 0.01754, 0.1903, 0.01953, 0.183, 0.02175, 0.1758, 0.02419, 0.1687, 0.02685, 0.1617, 0.02974, 0.1547, 0.03284, 0.1478, 0.03616, 0.141, 0.03969, 0.1344, 0.04342, 0.1278, 0.04736, 0.1214, 0.0515, 0.1151, 0.05584, 0.1089, 0.06036, 0.1029, 0.06508, 0.09702, 0.06997, 0.09129, 0.07505, 0.08571, 0.08029, 0.08029, 0.08571, 0.07505, 0.09128, 0.06997, 0.09702, 0.06508, 0.1029, 0.06036, 0.1089, 0.05584, 0.1151, 0.0515, 0.1214, 0.04736, 0.1278, 0.04342, 0.1344, 0.03969, 0.141, 0.03616, 0.1478, 0.03284, 0.1547, 0.02974, 0.1616, 0.02685, 0.1687, 0.02419, 0.1758, 0.02175, 0.183, 0.01953, 0.1903, 0.01754, 0.1976, 0.01578, 0.205, 0.01425, 0.2125, 0.01295, 0.2199, 0.01189, 0.2274, 0.01107, 0.2349, 0.01047, 0.2425, 0.01012, 0.25, 0.01, 0.2575, 0.01012, 0.2651, 0.01047, 0.2726, 0.01107, 0.2801, 0.01189, 0.2875, 0.01295, 0.295, 0.01425, 0.3024, 0.01578, 0.3097, 0.01754, 0.317, 0.01953, 0.3242, 0.02175, 0.3313, 0.02419, 0.3383, 0.02685, 0.3453, 0.02974, 0.3522, 0.03284, 0.359, 0.03616, 0.3656, 0.03969, 0.3722, 0.04342, 0.3786, 0.04736, 0.3849, 0.0515, 0.3911, 0.05584, 0.3971, 0.06036, 0.403, 0.06508, 0.4087, 0.06997, 0.4143, 0.07505, 0.4197, 0.08029, 0.425, 0.08571, 0.43, 0.09129, 0.4349, 0.09702, 0.4396, 0.1029, 0.4442, 0.1089, 0.4485, 0.1151, 0.4526, 0.1214, 0.4566, 0.1278, 0.4603, 0.1344, 0.4638, 0.141, 0.4672, 0.1478, 0.4703, 0.1547, 0.4731, 0.1616, 0.4758, 0.1687, 0.4783, 0.1758, 0.4805, 0.183, 0.4825, 0.1903, 0.4842, 0.1976, 0.4857, 0.205, 0.487, 0.2125, 0.4881, 0.2199, 0.4889, 0.2274, 0.4895, 0.2349, 0.4899, 0.2425, 0.49, 0.25, 0.4899, 0.2575, 0.4895, 0.2651, 0.4889, 0.2726, 0.4881, 0.2801, 0.487, 0.2875, 0.4857, 0.295, 0.4842, 0.3024, 0.4825, 0.3097, 0.4805, 0.317, 0.4783, 0.3242, 0.4758, 0.3313, 0.4731, 0.3383, 0.4703, 0.3453, 0.4672, 0.3522, 0.4638, 0.359, 0.4603, 0.3656, 0.4566, 0.3722, 0.4526, 0.3786, 0.4485, 0.3849, 0.4442, 0.3911, 0.4396, 0.3971, 0.4349, 0.403, 0.43, 0.4087, 0.425, 0.4143, 0.4197, 0.4197, 0.4143, 0.425, 0.4087, 0.43, 0.403, 0.4349, 0.3971, 0.4396, 0.3911, 0.4442, 0.3849, 0.4485, 0.3786, 0.4526, 0.3722, 0.4566, 0.3656, 0.4603, 0.359, 0.4638, 0.3522, 0.4672, 0.3453, 0.4703, 0.3383, 0.4731, 0.3313, 0.4758, 0.3242, 0.4783, 0.317, 0.4805, 0.3097, 0.4825, 0.3024, 0.4842, 0.295, 0.4857, 0.2875, 0.487, 0.2801, 0.4881, 0.2726, 0.4889, 0.2651, 0.4895, 0.01, 0.5, 0.01, 1.0, 0.005001, 1.0, 0.005001, 0.5, 0.005001, 0.5, 0.005001, 1.0, 8.121e-07, 1.0, 8.121e-07, 0.5, 0.75, 0.49, 0.7575, 0.4899, 0.7651, 0.4895, 0.7726, 0.4889, 0.7801, 0.4881, 0.7875, 0.487, 0.795, 0.4857, 0.8024, 0.4842, 0.8097, 0.4825, 0.817, 0.4805, 0.8242, 0.4783, 0.8313, 0.4758, 0.8383, 0.4731, 0.8453, 0.4703, 0.8522, 0.4672, 0.859, 0.4638, 0.8656, 0.4603, 0.8722, 0.4566, 0.8786, 0.4526, 0.8849, 0.4485, 0.8911, 0.4442, 0.8971, 0.4396, 0.903, 0.4349, 0.9087, 0.43, 0.9143, 0.425, 0.9197, 0.4197, 0.925, 0.4143, 0.93, 0.4087, 0.9349, 0.403, 0.9396, 0.3971, 0.9442, 0.3911, 0.9485, 0.3849, 0.9526, 0.3786, 0.9566, 0.3722, 0.9603, 0.3656, 0.9638, 0.359, 0.9672, 0.3522, 0.9703, 0.3453, 0.9731, 0.3383, 0.9758, 0.3313, 0.9783, 0.3242, 0.9805, 0.317, 0.9825, 0.3097, 0.9842, 0.3024, 0.9857, 0.295, 0.987, 0.2875, 0.9881, 0.2801, 0.9889, 0.2726, 0.9895, 0.2651, 0.9899, 0.2575, 0.99, 0.25, 0.9899, 0.2425, 0.9895, 0.2349, 0.9889, 0.2274, 0.9881, 0.2199, 0.987, 0.2125, 0.9857, 0.205, 0.9842, 0.1976, 0.9825, 0.1903, 0.9805, 0.183, 0.9783, 0.1758, 0.9758, 0.1687, 0.9731, 0.1616, 0.9703, 0.1547, 0.9672, 0.1478, 0.9638, 0.141, 0.9603, 0.1344, 0.9566, 0.1278, 0.9526, 0.1214, 0.9485, 0.1151, 0.9442, 0.1089, 0.9396, 0.1029, 0.9349, 0.09702, 0.93, 0.09129, 0.925, 0.08571, 0.9197, 0.08029, 0.9143, 0.07505, 0.9087, 0.06997, 0.903, 0.06508, 0.8971, 0.06036, 0.8911, 0.05584, 0.8849, 0.0515, 0.8786, 0.04736, 0.8722, 0.04342, 0.8656, 0.03969, 0.859, 0.03616, 0.8522, 0.03284, 0.8453, 0.02974, 0.8383, 0.02685, 0.8313, 0.02419, 0.8242, 0.02175, 0.817, 0.01953, 0.8097, 0.01754, 0.8024, 0.01578, 0.795, 0.01425, 0.7875, 0.01295, 0.7801, 0.01189, 0.7726, 0.01107, 0.7651, 0.01047, 0.7575, 0.01012, 0.75, 0.01, 0.7425, 0.01012, 0.7349, 0.01047, 0.7274, 0.01107, 0.7199, 0.01189, 0.7125, 0.01295, 0.705, 0.01425, 0.6976, 0.01578, 0.6903, 0.01754, 0.683, 0.01953, 0.6758, 0.02175, 0.6687, 0.02419, 0.6616, 0.02685, 0.6547, 0.02974, 0.6478, 0.03284, 0.641, 0.03616, 0.6344, 0.03969, 0.6278, 0.04342, 0.6214, 0.04736, 0.6151, 0.0515, 0.6089, 0.05584, 0.6029, 0.06036, 0.597, 0.06508, 0.5913, 0.06997, 0.5857, 0.07505, 0.5803, 0.08029, 0.575, 0.08571, 0.57, 0.09129, 0.5651, 0.09702, 0.5604, 0.1029, 0.5558, 0.1089, 0.5515, 0.1151, 0.5474, 0.1214, 0.5434, 0.1278, 0.5397, 0.1344, 0.5362, 0.141, 0.5328, 0.1478, 0.5297, 0.1547, 0.5269, 0.1617, 0.5242, 0.1687, 0.5217, 0.1758, 0.5195, 0.183, 0.5175, 0.1903, 0.5158, 0.1976, 0.5143, 0.205, 0.513, 0.2125, 0.5119, 0.2199, 0.5111, 0.2274, 0.5105, 0.2349, 0.5101, 0.2425, 0.51, 0.25, 0.5101, 0.2575, 0.5105, 0.2651, 0.5111, 0.2726, 0.5119, 0.2801, 0.513, 0.2875, 0.5143, 0.295, 0.5158, 0.3024, 0.5175, 0.3097, 0.5195, 0.317, 0.5217, 0.3242, 0.5242, 0.3313, 0.5269, 0.3384, 0.5297, 0.3453, 0.5328, 0.3522, 0.5362, 0.359, 0.5397, 0.3656, 0.5434, 0.3722, 0.5474, 0.3786, 0.5515, 0.3849, 0.5558, 0.3911, 0.5604, 0.3971, 0.5651, 0.403, 0.57, 0.4087, 0.575, 0.4143, 0.5803, 0.4197, 0.5857, 0.425, 0.5913, 0.43, 0.597, 0.4349, 0.6029, 0.4396, 0.6089, 0.4442, 0.6151, 0.4485, 0.6214, 0.4526, 0.6278, 0.4566, 0.6344, 0.4603, 0.641, 0.4638, 0.6478, 0.4672, 0.6547, 0.4703, 0.6617, 0.4731, 0.6687, 0.4758, 0.6758, 0.4783, 0.683, 0.4805, 0.6903, 0.4825, 0.6976, 0.4842, 0.705, 0.4857, 0.7125, 0.487, 0.7199, 0.4881, 0.7274, 0.4889, 0.7349, 0.4895, 0.7425, 0.4899])
me_cylinder.use_remesh_fix_poles = True
me_cylinder.use_remesh_preserve_attributes = False
me_cylinder.use_mirror_vertex_groups = False
me_cylinder.update()

# ---- objects
ob_cylinder = bpy.data.objects.new('Cylinder', me_cylinder)

# ---- transforms, parenting, visibility, modifiers, constraints
ob_cylinder.location = (0.0, 0.0, 0.0)
ob_cylinder.scale = (1.0, 1.0, 3.0)
ob_cylinder.lineart.crease_threshold = 0.0

# ---- collection membership
col_collection.objects.link(ob_cylinder)

# ---- scene / render settings (as saved in the file)
scene.frame_start = 1; scene.frame_end = 250; scene.frame_set(1)
scene.render.engine = 'BLENDER_EEVEE_NEXT'
scene.cycles.use_denoising = False
scene.cycles.samples = 128
scene.cycles.sampling_pattern = 'TABULATED_SOBOL'
scene.cycles.use_adaptive_sampling = False
scene.cycles.use_light_tree = False
scene.view_settings.view_transform = 'Filmic'
bpy.context.view_layer.update()

# ---- added for rendering (the .blend has no active camera and no usable light): camera, sun
cam_auto = bpy.data.cameras.new('AutoCamera')
cam_auto.lens = 50.0
cam_auto.sensor_width = 36.0
cam_auto.clip_end = 1000.0
ob_auto_camera = bpy.data.objects.new('AutoCamera', cam_auto)
scene.collection.objects.link(ob_auto_camera)
ob_auto_camera.location = (6.13725, -7.3647, 4.9098)
ob_auto_camera.rotation_euler = (1.09748, -7.21219e-08, 0.694738)
scene.camera = ob_auto_camera
light_auto_sun = bpy.data.lights.new('AutoSun', 'SUN')
light_auto_sun.energy = 3.0
light_auto_sun.angle = 0.0523599
ob_auto_sun = bpy.data.objects.new('AutoSun', light_auto_sun)
scene.collection.objects.link(ob_auto_sun)
ob_auto_sun.rotation_euler = (0.872665, 0.174533, 0.523599)
bpy.context.view_layer.update()
